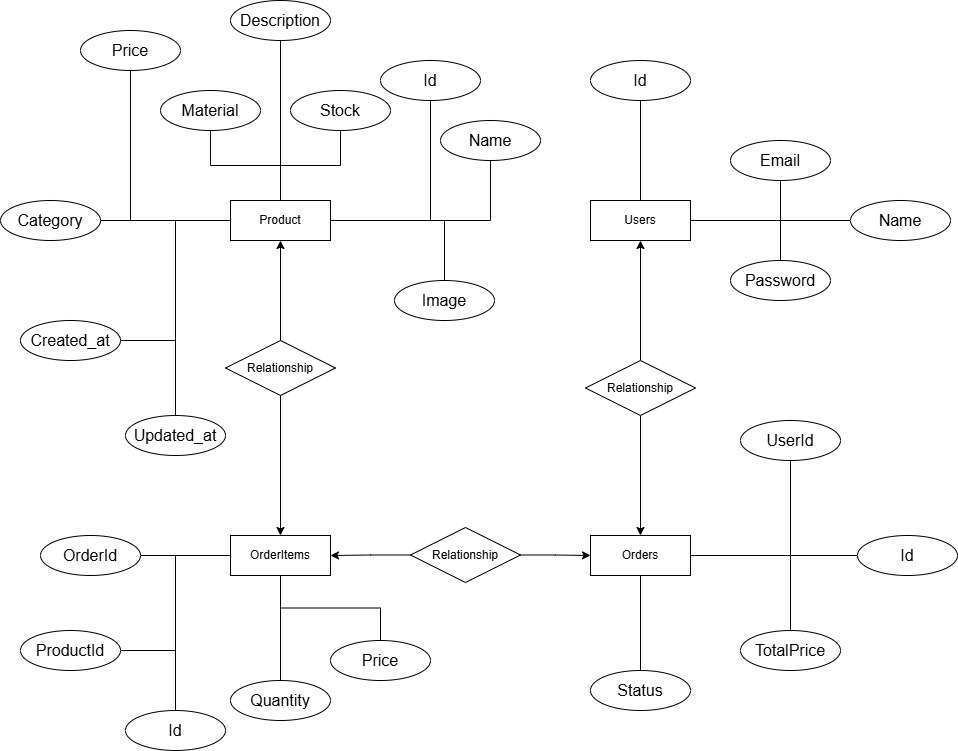

The diagram above was exported from draw.io. Its source (the exported page's mxGraphModel, read from the mxfile embedded in the PNG):
<mxGraphModel dx="2261" dy="738" grid="1" gridSize="10" guides="1" tooltips="1" connect="1" arrows="1" fold="1" page="1" pageScale="1" pageWidth="827" pageHeight="1169" math="0" shadow="0">
  <root>
    <mxCell id="0" />
    <mxCell id="1" parent="0" />
    <mxCell id="QnFTYgcfVURdufgYZe0T-28" value="&lt;span style=&quot;font-size:12.0pt;line-height:107%;&lt;br/&gt;font-family:&amp;quot;Times New Roman&amp;quot;,serif;mso-fareast-font-family:Calibri;mso-fareast-theme-font:&lt;br/&gt;minor-latin;mso-ansi-language:HU;mso-fareast-language:EN-US;mso-bidi-language:&lt;br/&gt;AR-SA&quot;&gt;Updated_at&lt;/span&gt;" style="ellipse;whiteSpace=wrap;html=1;align=center;" parent="1" vertex="1">
      <mxGeometry x="95" y="445" width="100" height="40" as="geometry" />
    </mxCell>
    <mxCell id="QnFTYgcfVURdufgYZe0T-29" value="&lt;span style=&quot;font-size:12.0pt;line-height:107%;&lt;br/&gt;font-family:&amp;quot;Times New Roman&amp;quot;,serif;mso-fareast-font-family:Calibri;mso-fareast-theme-font:&lt;br/&gt;minor-latin;mso-ansi-language:HU;mso-fareast-language:EN-US;mso-bidi-language:&lt;br/&gt;AR-SA&quot;&gt;Price&lt;/span&gt;" style="ellipse;whiteSpace=wrap;html=1;align=center;" parent="1" vertex="1">
      <mxGeometry x="50" y="60" width="100" height="40" as="geometry" />
    </mxCell>
    <mxCell id="6xBrh_6f9ubQhlfFWh0M-2" value="&lt;span style=&quot;font-size:12.0pt;line-height:107%;&lt;br/&gt;font-family:&amp;quot;Times New Roman&amp;quot;,serif;mso-fareast-font-family:Calibri;mso-fareast-theme-font:&lt;br/&gt;minor-latin;mso-ansi-language:HU;mso-fareast-language:EN-US;mso-bidi-language:&lt;br/&gt;AR-SA&quot;&gt;Id&lt;/span&gt;" style="ellipse;whiteSpace=wrap;html=1;align=center;" vertex="1" parent="1">
      <mxGeometry x="350" y="90" width="100" height="40" as="geometry" />
    </mxCell>
    <mxCell id="6xBrh_6f9ubQhlfFWh0M-3" value="&lt;span style=&quot;font-size:12.0pt;line-height:107%;&lt;br/&gt;font-family:&amp;quot;Times New Roman&amp;quot;,serif;mso-fareast-font-family:Calibri;mso-fareast-theme-font:&lt;br/&gt;minor-latin;mso-ansi-language:HU;mso-fareast-language:EN-US;mso-bidi-language:&lt;br/&gt;AR-SA&quot;&gt;Description&lt;/span&gt;" style="ellipse;whiteSpace=wrap;html=1;align=center;" vertex="1" parent="1">
      <mxGeometry x="200" y="30" width="100" height="40" as="geometry" />
    </mxCell>
    <mxCell id="6xBrh_6f9ubQhlfFWh0M-4" value="&lt;span style=&quot;font-size:12.0pt;line-height:107%;&lt;br/&gt;font-family:&amp;quot;Times New Roman&amp;quot;,serif;mso-fareast-font-family:Calibri;mso-fareast-theme-font:&lt;br/&gt;minor-latin;mso-ansi-language:HU;mso-fareast-language:EN-US;mso-bidi-language:&lt;br/&gt;AR-SA&quot;&gt;Material&lt;/span&gt;" style="ellipse;whiteSpace=wrap;html=1;align=center;" vertex="1" parent="1">
      <mxGeometry x="130" y="120" width="100" height="40" as="geometry" />
    </mxCell>
    <mxCell id="6xBrh_6f9ubQhlfFWh0M-5" value="&lt;span style=&quot;font-size:12.0pt;line-height:107%;&lt;br/&gt;font-family:&amp;quot;Times New Roman&amp;quot;,serif;mso-fareast-font-family:Calibri;mso-fareast-theme-font:&lt;br/&gt;minor-latin;mso-ansi-language:HU;mso-fareast-language:EN-US;mso-bidi-language:&lt;br/&gt;AR-SA&quot;&gt;Name&lt;/span&gt;" style="ellipse;whiteSpace=wrap;html=1;align=center;" vertex="1" parent="1">
      <mxGeometry x="410" y="150" width="100" height="40" as="geometry" />
    </mxCell>
    <mxCell id="6xBrh_6f9ubQhlfFWh0M-6" value="&lt;span style=&quot;font-size:12.0pt;line-height:107%;&lt;br/&gt;font-family:&amp;quot;Times New Roman&amp;quot;,serif;mso-fareast-font-family:Calibri;mso-fareast-theme-font:&lt;br/&gt;minor-latin;mso-ansi-language:HU;mso-fareast-language:EN-US;mso-bidi-language:&lt;br/&gt;AR-SA&quot;&gt;Created_at&lt;/span&gt;" style="ellipse;whiteSpace=wrap;html=1;align=center;" vertex="1" parent="1">
      <mxGeometry x="-10" y="350" width="100" height="40" as="geometry" />
    </mxCell>
    <mxCell id="6xBrh_6f9ubQhlfFWh0M-7" value="&lt;span style=&quot;font-size:12.0pt;line-height:107%;&lt;br/&gt;font-family:&amp;quot;Times New Roman&amp;quot;,serif;mso-fareast-font-family:Calibri;mso-fareast-theme-font:&lt;br/&gt;minor-latin;mso-ansi-language:HU;mso-fareast-language:EN-US;mso-bidi-language:&lt;br/&gt;AR-SA&quot;&gt;Category&lt;/span&gt;" style="ellipse;whiteSpace=wrap;html=1;align=center;" vertex="1" parent="1">
      <mxGeometry x="-30" y="230" width="100" height="40" as="geometry" />
    </mxCell>
    <mxCell id="6xBrh_6f9ubQhlfFWh0M-8" value="&lt;span style=&quot;font-size:12.0pt;line-height:107%;&lt;br/&gt;font-family:&amp;quot;Times New Roman&amp;quot;,serif;mso-fareast-font-family:Calibri;mso-fareast-theme-font:&lt;br/&gt;minor-latin;mso-ansi-language:HU;mso-fareast-language:EN-US;mso-bidi-language:&lt;br/&gt;AR-SA&quot;&gt;Stock&lt;/span&gt;" style="ellipse;whiteSpace=wrap;html=1;align=center;" vertex="1" parent="1">
      <mxGeometry x="260" y="120" width="100" height="40" as="geometry" />
    </mxCell>
    <mxCell id="6xBrh_6f9ubQhlfFWh0M-9" value="&lt;span style=&quot;font-size: 16px;&quot;&gt;Image&lt;/span&gt;" style="ellipse;whiteSpace=wrap;html=1;align=center;" vertex="1" parent="1">
      <mxGeometry x="364" y="310" width="100" height="40" as="geometry" />
    </mxCell>
    <mxCell id="6xBrh_6f9ubQhlfFWh0M-40" style="edgeStyle=orthogonalEdgeStyle;rounded=0;orthogonalLoop=1;jettySize=auto;html=1;entryX=0.5;entryY=1;entryDx=0;entryDy=0;endArrow=none;endFill=0;" edge="1" parent="1" source="6xBrh_6f9ubQhlfFWh0M-11" target="6xBrh_6f9ubQhlfFWh0M-3">
      <mxGeometry relative="1" as="geometry" />
    </mxCell>
    <mxCell id="6xBrh_6f9ubQhlfFWh0M-41" style="edgeStyle=orthogonalEdgeStyle;rounded=0;orthogonalLoop=1;jettySize=auto;html=1;entryX=0.5;entryY=1;entryDx=0;entryDy=0;endArrow=none;endFill=0;" edge="1" parent="1" source="6xBrh_6f9ubQhlfFWh0M-11" target="6xBrh_6f9ubQhlfFWh0M-5">
      <mxGeometry relative="1" as="geometry" />
    </mxCell>
    <mxCell id="6xBrh_6f9ubQhlfFWh0M-42" style="edgeStyle=orthogonalEdgeStyle;rounded=0;orthogonalLoop=1;jettySize=auto;html=1;entryX=0.5;entryY=1;entryDx=0;entryDy=0;endArrow=none;endFill=0;" edge="1" parent="1" source="6xBrh_6f9ubQhlfFWh0M-11" target="6xBrh_6f9ubQhlfFWh0M-2">
      <mxGeometry relative="1" as="geometry" />
    </mxCell>
    <mxCell id="6xBrh_6f9ubQhlfFWh0M-43" style="edgeStyle=orthogonalEdgeStyle;rounded=0;orthogonalLoop=1;jettySize=auto;html=1;entryX=0.5;entryY=1;entryDx=0;entryDy=0;endArrow=none;endFill=0;" edge="1" parent="1" source="6xBrh_6f9ubQhlfFWh0M-11" target="6xBrh_6f9ubQhlfFWh0M-8">
      <mxGeometry relative="1" as="geometry" />
    </mxCell>
    <mxCell id="6xBrh_6f9ubQhlfFWh0M-44" style="edgeStyle=orthogonalEdgeStyle;rounded=0;orthogonalLoop=1;jettySize=auto;html=1;entryX=0.5;entryY=1;entryDx=0;entryDy=0;endArrow=none;endFill=0;" edge="1" parent="1" source="6xBrh_6f9ubQhlfFWh0M-11" target="6xBrh_6f9ubQhlfFWh0M-4">
      <mxGeometry relative="1" as="geometry" />
    </mxCell>
    <mxCell id="6xBrh_6f9ubQhlfFWh0M-45" style="edgeStyle=orthogonalEdgeStyle;rounded=0;orthogonalLoop=1;jettySize=auto;html=1;endArrow=none;endFill=0;" edge="1" parent="1" source="6xBrh_6f9ubQhlfFWh0M-11" target="6xBrh_6f9ubQhlfFWh0M-7">
      <mxGeometry relative="1" as="geometry" />
    </mxCell>
    <mxCell id="6xBrh_6f9ubQhlfFWh0M-46" style="edgeStyle=orthogonalEdgeStyle;rounded=0;orthogonalLoop=1;jettySize=auto;html=1;entryX=0.5;entryY=0;entryDx=0;entryDy=0;endArrow=none;endFill=0;" edge="1" parent="1" source="6xBrh_6f9ubQhlfFWh0M-11" target="QnFTYgcfVURdufgYZe0T-28">
      <mxGeometry relative="1" as="geometry" />
    </mxCell>
    <mxCell id="6xBrh_6f9ubQhlfFWh0M-47" style="edgeStyle=orthogonalEdgeStyle;rounded=0;orthogonalLoop=1;jettySize=auto;html=1;entryX=1;entryY=0.5;entryDx=0;entryDy=0;endArrow=none;endFill=0;" edge="1" parent="1" source="6xBrh_6f9ubQhlfFWh0M-11" target="6xBrh_6f9ubQhlfFWh0M-6">
      <mxGeometry relative="1" as="geometry" />
    </mxCell>
    <mxCell id="6xBrh_6f9ubQhlfFWh0M-48" style="edgeStyle=orthogonalEdgeStyle;rounded=0;orthogonalLoop=1;jettySize=auto;html=1;endArrow=none;endFill=0;" edge="1" parent="1" source="6xBrh_6f9ubQhlfFWh0M-11" target="QnFTYgcfVURdufgYZe0T-29">
      <mxGeometry relative="1" as="geometry" />
    </mxCell>
    <mxCell id="6xBrh_6f9ubQhlfFWh0M-51" style="edgeStyle=orthogonalEdgeStyle;rounded=0;orthogonalLoop=1;jettySize=auto;html=1;entryX=0.5;entryY=0;entryDx=0;entryDy=0;endArrow=none;endFill=0;" edge="1" parent="1" source="6xBrh_6f9ubQhlfFWh0M-11" target="6xBrh_6f9ubQhlfFWh0M-9">
      <mxGeometry relative="1" as="geometry" />
    </mxCell>
    <mxCell id="6xBrh_6f9ubQhlfFWh0M-11" value="Product" style="whiteSpace=wrap;html=1;align=center;" vertex="1" parent="1">
      <mxGeometry x="200" y="230" width="100" height="40" as="geometry" />
    </mxCell>
    <mxCell id="6xBrh_6f9ubQhlfFWh0M-108" style="edgeStyle=orthogonalEdgeStyle;rounded=0;orthogonalLoop=1;jettySize=auto;html=1;entryX=0.5;entryY=1;entryDx=0;entryDy=0;endArrow=none;endFill=0;" edge="1" parent="1" source="6xBrh_6f9ubQhlfFWh0M-12" target="6xBrh_6f9ubQhlfFWh0M-15">
      <mxGeometry relative="1" as="geometry" />
    </mxCell>
    <mxCell id="6xBrh_6f9ubQhlfFWh0M-109" style="edgeStyle=orthogonalEdgeStyle;rounded=0;orthogonalLoop=1;jettySize=auto;html=1;entryX=0.5;entryY=1;entryDx=0;entryDy=0;endArrow=none;endFill=0;" edge="1" parent="1" source="6xBrh_6f9ubQhlfFWh0M-12" target="6xBrh_6f9ubQhlfFWh0M-21">
      <mxGeometry relative="1" as="geometry" />
    </mxCell>
    <mxCell id="6xBrh_6f9ubQhlfFWh0M-110" style="edgeStyle=orthogonalEdgeStyle;rounded=0;orthogonalLoop=1;jettySize=auto;html=1;entryX=0.5;entryY=0;entryDx=0;entryDy=0;endArrow=none;endFill=0;" edge="1" parent="1" source="6xBrh_6f9ubQhlfFWh0M-12" target="6xBrh_6f9ubQhlfFWh0M-22">
      <mxGeometry relative="1" as="geometry" />
    </mxCell>
    <mxCell id="6xBrh_6f9ubQhlfFWh0M-111" style="edgeStyle=orthogonalEdgeStyle;rounded=0;orthogonalLoop=1;jettySize=auto;html=1;entryX=0;entryY=0.5;entryDx=0;entryDy=0;endArrow=none;endFill=0;" edge="1" parent="1" source="6xBrh_6f9ubQhlfFWh0M-12" target="6xBrh_6f9ubQhlfFWh0M-20">
      <mxGeometry relative="1" as="geometry" />
    </mxCell>
    <mxCell id="6xBrh_6f9ubQhlfFWh0M-12" value="Users" style="whiteSpace=wrap;html=1;align=center;" vertex="1" parent="1">
      <mxGeometry x="560" y="230" width="100" height="40" as="geometry" />
    </mxCell>
    <mxCell id="6xBrh_6f9ubQhlfFWh0M-114" style="edgeStyle=orthogonalEdgeStyle;rounded=0;orthogonalLoop=1;jettySize=auto;html=1;entryX=0.5;entryY=0;entryDx=0;entryDy=0;endArrow=none;endFill=0;" edge="1" parent="1" source="6xBrh_6f9ubQhlfFWh0M-13" target="6xBrh_6f9ubQhlfFWh0M-19">
      <mxGeometry relative="1" as="geometry" />
    </mxCell>
    <mxCell id="6xBrh_6f9ubQhlfFWh0M-116" style="edgeStyle=orthogonalEdgeStyle;rounded=0;orthogonalLoop=1;jettySize=auto;html=1;entryX=0;entryY=0.5;entryDx=0;entryDy=0;endArrow=none;endFill=0;" edge="1" parent="1" source="6xBrh_6f9ubQhlfFWh0M-13" target="6xBrh_6f9ubQhlfFWh0M-18">
      <mxGeometry relative="1" as="geometry" />
    </mxCell>
    <mxCell id="6xBrh_6f9ubQhlfFWh0M-117" style="edgeStyle=orthogonalEdgeStyle;rounded=0;orthogonalLoop=1;jettySize=auto;html=1;entryX=0.5;entryY=0;entryDx=0;entryDy=0;endArrow=none;endFill=0;" edge="1" parent="1" source="6xBrh_6f9ubQhlfFWh0M-13" target="6xBrh_6f9ubQhlfFWh0M-17">
      <mxGeometry relative="1" as="geometry" />
    </mxCell>
    <mxCell id="6xBrh_6f9ubQhlfFWh0M-118" style="edgeStyle=orthogonalEdgeStyle;rounded=0;orthogonalLoop=1;jettySize=auto;html=1;endArrow=none;endFill=0;" edge="1" parent="1" source="6xBrh_6f9ubQhlfFWh0M-13" target="6xBrh_6f9ubQhlfFWh0M-16">
      <mxGeometry relative="1" as="geometry" />
    </mxCell>
    <mxCell id="6xBrh_6f9ubQhlfFWh0M-13" value="Orders" style="whiteSpace=wrap;html=1;align=center;" vertex="1" parent="1">
      <mxGeometry x="560" y="565" width="100" height="40" as="geometry" />
    </mxCell>
    <mxCell id="6xBrh_6f9ubQhlfFWh0M-52" style="edgeStyle=orthogonalEdgeStyle;rounded=0;orthogonalLoop=1;jettySize=auto;html=1;entryX=0.5;entryY=0;entryDx=0;entryDy=0;endArrow=none;endFill=0;" edge="1" parent="1" source="6xBrh_6f9ubQhlfFWh0M-14" target="6xBrh_6f9ubQhlfFWh0M-26">
      <mxGeometry relative="1" as="geometry" />
    </mxCell>
    <mxCell id="6xBrh_6f9ubQhlfFWh0M-53" style="edgeStyle=orthogonalEdgeStyle;rounded=0;orthogonalLoop=1;jettySize=auto;html=1;entryX=1;entryY=0.5;entryDx=0;entryDy=0;endArrow=none;endFill=0;" edge="1" parent="1" source="6xBrh_6f9ubQhlfFWh0M-14" target="6xBrh_6f9ubQhlfFWh0M-24">
      <mxGeometry relative="1" as="geometry" />
    </mxCell>
    <mxCell id="6xBrh_6f9ubQhlfFWh0M-54" style="edgeStyle=orthogonalEdgeStyle;rounded=0;orthogonalLoop=1;jettySize=auto;html=1;entryX=0.5;entryY=0;entryDx=0;entryDy=0;endArrow=none;endFill=0;" edge="1" parent="1" source="6xBrh_6f9ubQhlfFWh0M-14" target="6xBrh_6f9ubQhlfFWh0M-27">
      <mxGeometry relative="1" as="geometry" />
    </mxCell>
    <mxCell id="6xBrh_6f9ubQhlfFWh0M-55" style="edgeStyle=orthogonalEdgeStyle;rounded=0;orthogonalLoop=1;jettySize=auto;html=1;entryX=1;entryY=0.5;entryDx=0;entryDy=0;endArrow=none;endFill=0;" edge="1" parent="1" source="6xBrh_6f9ubQhlfFWh0M-14" target="6xBrh_6f9ubQhlfFWh0M-25">
      <mxGeometry relative="1" as="geometry">
        <Array as="points">
          <mxPoint x="145" y="585" />
          <mxPoint x="145" y="680" />
        </Array>
      </mxGeometry>
    </mxCell>
    <mxCell id="6xBrh_6f9ubQhlfFWh0M-56" style="edgeStyle=orthogonalEdgeStyle;rounded=0;orthogonalLoop=1;jettySize=auto;html=1;endArrow=none;endFill=0;" edge="1" parent="1" source="6xBrh_6f9ubQhlfFWh0M-14" target="6xBrh_6f9ubQhlfFWh0M-23">
      <mxGeometry relative="1" as="geometry" />
    </mxCell>
    <mxCell id="6xBrh_6f9ubQhlfFWh0M-14" value="OrderItems" style="whiteSpace=wrap;html=1;align=center;" vertex="1" parent="1">
      <mxGeometry x="200" y="565" width="100" height="40" as="geometry" />
    </mxCell>
    <mxCell id="6xBrh_6f9ubQhlfFWh0M-15" value="&lt;span style=&quot;font-size:12.0pt;line-height:107%;&lt;br/&gt;font-family:&amp;quot;Times New Roman&amp;quot;,serif;mso-fareast-font-family:Calibri;mso-fareast-theme-font:&lt;br/&gt;minor-latin;mso-ansi-language:HU;mso-fareast-language:EN-US;mso-bidi-language:&lt;br/&gt;AR-SA&quot;&gt;Id&lt;/span&gt;" style="ellipse;whiteSpace=wrap;html=1;align=center;" vertex="1" parent="1">
      <mxGeometry x="560" y="90" width="100" height="40" as="geometry" />
    </mxCell>
    <mxCell id="6xBrh_6f9ubQhlfFWh0M-16" value="&lt;span style=&quot;font-size:12.0pt;line-height:107%;&lt;br/&gt;font-family:&amp;quot;Times New Roman&amp;quot;,serif;mso-fareast-font-family:Calibri;mso-fareast-theme-font:&lt;br/&gt;minor-latin;mso-ansi-language:HU;mso-fareast-language:EN-US;mso-bidi-language:&lt;br/&gt;AR-SA&quot;&gt;UserId&lt;/span&gt;" style="ellipse;whiteSpace=wrap;html=1;align=center;" vertex="1" parent="1">
      <mxGeometry x="710" y="450" width="100" height="40" as="geometry" />
    </mxCell>
    <mxCell id="6xBrh_6f9ubQhlfFWh0M-17" value="&lt;span style=&quot;font-size:12.0pt;line-height:107%;&lt;br/&gt;font-family:&amp;quot;Times New Roman&amp;quot;,serif;mso-fareast-font-family:Calibri;mso-fareast-theme-font:&lt;br/&gt;minor-latin;mso-ansi-language:HU;mso-fareast-language:EN-US;mso-bidi-language:&lt;br/&gt;AR-SA&quot;&gt;TotalPrice&lt;/span&gt;" style="ellipse;whiteSpace=wrap;html=1;align=center;" vertex="1" parent="1">
      <mxGeometry x="710" y="660" width="100" height="40" as="geometry" />
    </mxCell>
    <mxCell id="6xBrh_6f9ubQhlfFWh0M-18" value="&lt;span style=&quot;font-size:12.0pt;line-height:107%;&lt;br/&gt;font-family:&amp;quot;Times New Roman&amp;quot;,serif;mso-fareast-font-family:Calibri;mso-fareast-theme-font:&lt;br/&gt;minor-latin;mso-ansi-language:HU;mso-fareast-language:EN-US;mso-bidi-language:&lt;br/&gt;AR-SA&quot;&gt;Id&lt;/span&gt;" style="ellipse;whiteSpace=wrap;html=1;align=center;" vertex="1" parent="1">
      <mxGeometry x="827" y="565" width="100" height="40" as="geometry" />
    </mxCell>
    <mxCell id="6xBrh_6f9ubQhlfFWh0M-19" value="&lt;span style=&quot;font-size:12.0pt;line-height:107%;&lt;br/&gt;font-family:&amp;quot;Times New Roman&amp;quot;,serif;mso-fareast-font-family:Calibri;mso-fareast-theme-font:&lt;br/&gt;minor-latin;mso-ansi-language:HU;mso-fareast-language:EN-US;mso-bidi-language:&lt;br/&gt;AR-SA&quot;&gt;Status&lt;/span&gt;" style="ellipse;whiteSpace=wrap;html=1;align=center;" vertex="1" parent="1">
      <mxGeometry x="560" y="700" width="100" height="40" as="geometry" />
    </mxCell>
    <mxCell id="6xBrh_6f9ubQhlfFWh0M-20" value="&lt;span style=&quot;font-size:12.0pt;line-height:107%;&lt;br/&gt;font-family:&amp;quot;Times New Roman&amp;quot;,serif;mso-fareast-font-family:Calibri;mso-fareast-theme-font:&lt;br/&gt;minor-latin;mso-ansi-language:HU;mso-fareast-language:EN-US;mso-bidi-language:&lt;br/&gt;AR-SA&quot;&gt;Name&lt;/span&gt;" style="ellipse;whiteSpace=wrap;html=1;align=center;" vertex="1" parent="1">
      <mxGeometry x="820" y="230" width="100" height="40" as="geometry" />
    </mxCell>
    <mxCell id="6xBrh_6f9ubQhlfFWh0M-21" value="&lt;span style=&quot;font-size:12.0pt;line-height:107%;&lt;br/&gt;font-family:&amp;quot;Times New Roman&amp;quot;,serif;mso-fareast-font-family:Calibri;mso-fareast-theme-font:&lt;br/&gt;minor-latin;mso-ansi-language:HU;mso-fareast-language:EN-US;mso-bidi-language:&lt;br/&gt;AR-SA&quot;&gt;Email&lt;/span&gt;" style="ellipse;whiteSpace=wrap;html=1;align=center;" vertex="1" parent="1">
      <mxGeometry x="700" y="170" width="100" height="40" as="geometry" />
    </mxCell>
    <mxCell id="6xBrh_6f9ubQhlfFWh0M-22" value="&lt;span style=&quot;font-size:12.0pt;line-height:107%;&lt;br/&gt;font-family:&amp;quot;Times New Roman&amp;quot;,serif;mso-fareast-font-family:Calibri;mso-fareast-theme-font:&lt;br/&gt;minor-latin;mso-ansi-language:HU;mso-fareast-language:EN-US;mso-bidi-language:&lt;br/&gt;AR-SA&quot;&gt;Password&lt;/span&gt;" style="ellipse;whiteSpace=wrap;html=1;align=center;" vertex="1" parent="1">
      <mxGeometry x="700" y="290" width="100" height="40" as="geometry" />
    </mxCell>
    <mxCell id="6xBrh_6f9ubQhlfFWh0M-23" value="&lt;span style=&quot;font-size:12.0pt;line-height:107%;&lt;br/&gt;font-family:&amp;quot;Times New Roman&amp;quot;,serif;mso-fareast-font-family:Calibri;mso-fareast-theme-font:&lt;br/&gt;minor-latin;mso-ansi-language:HU;mso-fareast-language:EN-US;mso-bidi-language:&lt;br/&gt;AR-SA&quot;&gt;Id&lt;/span&gt;" style="ellipse;whiteSpace=wrap;html=1;align=center;" vertex="1" parent="1">
      <mxGeometry x="95" y="740" width="100" height="40" as="geometry" />
    </mxCell>
    <mxCell id="6xBrh_6f9ubQhlfFWh0M-24" value="&lt;span style=&quot;font-size:12.0pt;line-height:107%;&lt;br/&gt;font-family:&amp;quot;Times New Roman&amp;quot;,serif;mso-fareast-font-family:Calibri;mso-fareast-theme-font:&lt;br/&gt;minor-latin;mso-ansi-language:HU;mso-fareast-language:EN-US;mso-bidi-language:&lt;br/&gt;AR-SA&quot;&gt;OrderId&lt;/span&gt;" style="ellipse;whiteSpace=wrap;html=1;align=center;" vertex="1" parent="1">
      <mxGeometry x="10" y="565" width="100" height="40" as="geometry" />
    </mxCell>
    <mxCell id="6xBrh_6f9ubQhlfFWh0M-25" value="&lt;span style=&quot;font-size:12.0pt;line-height:107%;&lt;br/&gt;font-family:&amp;quot;Times New Roman&amp;quot;,serif;mso-fareast-font-family:Calibri;mso-fareast-theme-font:&lt;br/&gt;minor-latin;mso-ansi-language:HU;mso-fareast-language:EN-US;mso-bidi-language:&lt;br/&gt;AR-SA&quot;&gt;ProductId&lt;/span&gt;" style="ellipse;whiteSpace=wrap;html=1;align=center;" vertex="1" parent="1">
      <mxGeometry x="-10" y="660" width="100" height="40" as="geometry" />
    </mxCell>
    <mxCell id="6xBrh_6f9ubQhlfFWh0M-26" value="&lt;span style=&quot;font-size:12.0pt;line-height:107%;&lt;br/&gt;font-family:&amp;quot;Times New Roman&amp;quot;,serif;mso-fareast-font-family:Calibri;mso-fareast-theme-font:&lt;br/&gt;minor-latin;mso-ansi-language:HU;mso-fareast-language:EN-US;mso-bidi-language:&lt;br/&gt;AR-SA&quot;&gt;Quantity&lt;/span&gt;" style="ellipse;whiteSpace=wrap;html=1;align=center;" vertex="1" parent="1">
      <mxGeometry x="200" y="710" width="100" height="40" as="geometry" />
    </mxCell>
    <mxCell id="6xBrh_6f9ubQhlfFWh0M-27" value="&lt;span style=&quot;font-size:12.0pt;line-height:107%;&lt;br/&gt;font-family:&amp;quot;Times New Roman&amp;quot;,serif;mso-fareast-font-family:Calibri;mso-fareast-theme-font:&lt;br/&gt;minor-latin;mso-ansi-language:HU;mso-fareast-language:EN-US;mso-bidi-language:&lt;br/&gt;AR-SA&quot;&gt;Price&lt;/span&gt;" style="ellipse;whiteSpace=wrap;html=1;align=center;" vertex="1" parent="1">
      <mxGeometry x="300" y="670" width="100" height="40" as="geometry" />
    </mxCell>
    <mxCell id="6xBrh_6f9ubQhlfFWh0M-33" style="edgeStyle=orthogonalEdgeStyle;rounded=0;orthogonalLoop=1;jettySize=auto;html=1;entryX=0;entryY=0.5;entryDx=0;entryDy=0;" edge="1" parent="1" source="6xBrh_6f9ubQhlfFWh0M-28" target="6xBrh_6f9ubQhlfFWh0M-13">
      <mxGeometry relative="1" as="geometry" />
    </mxCell>
    <mxCell id="6xBrh_6f9ubQhlfFWh0M-34" style="edgeStyle=orthogonalEdgeStyle;rounded=0;orthogonalLoop=1;jettySize=auto;html=1;entryX=1;entryY=0.5;entryDx=0;entryDy=0;" edge="1" parent="1" source="6xBrh_6f9ubQhlfFWh0M-28" target="6xBrh_6f9ubQhlfFWh0M-14">
      <mxGeometry relative="1" as="geometry" />
    </mxCell>
    <mxCell id="6xBrh_6f9ubQhlfFWh0M-28" value="Relationship" style="shape=rhombus;perimeter=rhombusPerimeter;whiteSpace=wrap;html=1;align=center;" vertex="1" parent="1">
      <mxGeometry x="380" y="557" width="110" height="55" as="geometry" />
    </mxCell>
    <mxCell id="6xBrh_6f9ubQhlfFWh0M-37" style="edgeStyle=orthogonalEdgeStyle;rounded=0;orthogonalLoop=1;jettySize=auto;html=1;entryX=0.5;entryY=1;entryDx=0;entryDy=0;" edge="1" parent="1" source="6xBrh_6f9ubQhlfFWh0M-29" target="6xBrh_6f9ubQhlfFWh0M-11">
      <mxGeometry relative="1" as="geometry" />
    </mxCell>
    <mxCell id="6xBrh_6f9ubQhlfFWh0M-119" style="edgeStyle=orthogonalEdgeStyle;rounded=0;orthogonalLoop=1;jettySize=auto;html=1;entryX=0.5;entryY=0;entryDx=0;entryDy=0;" edge="1" parent="1" source="6xBrh_6f9ubQhlfFWh0M-29" target="6xBrh_6f9ubQhlfFWh0M-14">
      <mxGeometry relative="1" as="geometry" />
    </mxCell>
    <mxCell id="6xBrh_6f9ubQhlfFWh0M-29" value="Relationship" style="shape=rhombus;perimeter=rhombusPerimeter;whiteSpace=wrap;html=1;align=center;" vertex="1" parent="1">
      <mxGeometry x="195" y="370" width="110" height="55" as="geometry" />
    </mxCell>
    <mxCell id="6xBrh_6f9ubQhlfFWh0M-31" style="edgeStyle=orthogonalEdgeStyle;rounded=0;orthogonalLoop=1;jettySize=auto;html=1;entryX=0.5;entryY=0;entryDx=0;entryDy=0;" edge="1" parent="1" source="6xBrh_6f9ubQhlfFWh0M-30" target="6xBrh_6f9ubQhlfFWh0M-13">
      <mxGeometry relative="1" as="geometry" />
    </mxCell>
    <mxCell id="6xBrh_6f9ubQhlfFWh0M-32" style="edgeStyle=orthogonalEdgeStyle;rounded=0;orthogonalLoop=1;jettySize=auto;html=1;entryX=0.5;entryY=1;entryDx=0;entryDy=0;" edge="1" parent="1" source="6xBrh_6f9ubQhlfFWh0M-30" target="6xBrh_6f9ubQhlfFWh0M-12">
      <mxGeometry relative="1" as="geometry" />
    </mxCell>
    <mxCell id="6xBrh_6f9ubQhlfFWh0M-30" value="Relationship" style="shape=rhombus;perimeter=rhombusPerimeter;whiteSpace=wrap;html=1;align=center;" vertex="1" parent="1">
      <mxGeometry x="555" y="390" width="110" height="55" as="geometry" />
    </mxCell>
  </root>
</mxGraphModel>